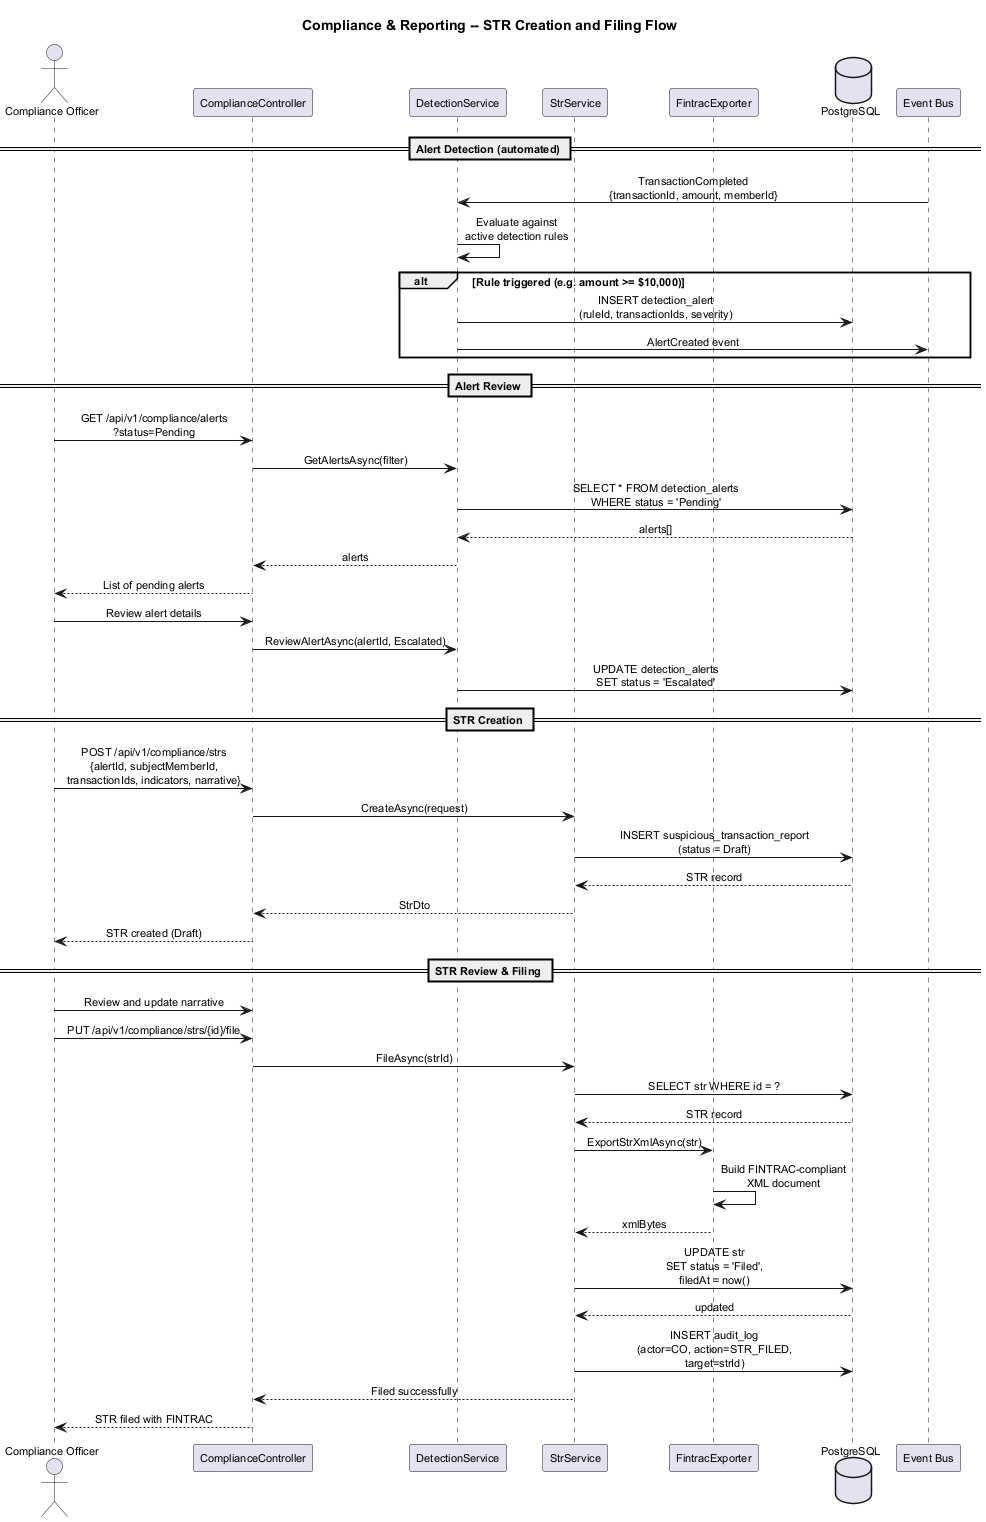

The diagram above was rendered by PlantUML. Its source (embedded in the PNG):
@startuml sequence-str-filing
title Compliance & Reporting -- STR Creation and Filing Flow

skinparam defaultFontSize 11
skinparam shadowing false
skinparam sequenceMessageAlign center
skinparam maxMessageSize 200

actor "Compliance Officer" as CO
participant "ComplianceController" as CC
participant "DetectionService" as DS
participant "StrService" as SS
participant "FintracExporter" as FE
database "PostgreSQL" as DB

== Alert Detection (automated) ==

participant "Event Bus" as Bus
Bus -> DS : TransactionCompleted\n{transactionId, amount, memberId}
DS -> DS : Evaluate against\nactive detection rules
alt Rule triggered (e.g. amount >= $10,000)
  DS -> DB : INSERT detection_alert\n(ruleId, transactionIds, severity)
  DS -> Bus : AlertCreated event
end

== Alert Review ==

CO -> CC : GET /api/v1/compliance/alerts\n?status=Pending
CC -> DS : GetAlertsAsync(filter)
DS -> DB : SELECT * FROM detection_alerts\nWHERE status = 'Pending'
DB --> DS : alerts[]
DS --> CC : alerts
CC --> CO : List of pending alerts

CO -> CC : Review alert details
CC -> DS : ReviewAlertAsync(alertId, Escalated)
DS -> DB : UPDATE detection_alerts\nSET status = 'Escalated'

== STR Creation ==

CO -> CC : POST /api/v1/compliance/strs\n{alertId, subjectMemberId,\ntransactionIds, indicators, narrative}
CC -> SS : CreateAsync(request)
SS -> DB : INSERT suspicious_transaction_report\n(status = Draft)
DB --> SS : STR record
SS --> CC : StrDto
CC --> CO : STR created (Draft)

== STR Review & Filing ==

CO -> CC : Review and update narrative
CO -> CC : PUT /api/v1/compliance/strs/{id}/file
CC -> SS : FileAsync(strId)

SS -> DB : SELECT str WHERE id = ?
DB --> SS : STR record

SS -> FE : ExportStrXmlAsync(str)
FE -> FE : Build FINTRAC-compliant\nXML document
FE --> SS : xmlBytes

SS -> DB : UPDATE str\nSET status = 'Filed',\nfiledAt = now()
DB --> SS : updated

SS -> DB : INSERT audit_log\n(actor=CO, action=STR_FILED,\ntarget=strId)

SS --> CC : Filed successfully
CC --> CO : STR filed with FINTRAC

@enduml